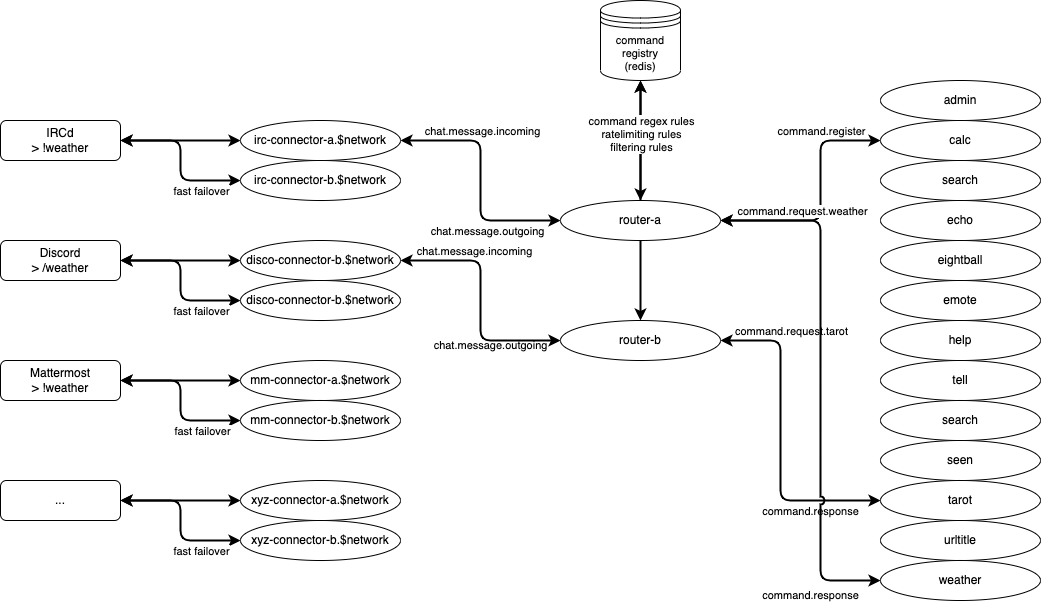

The diagram above was exported from draw.io. Its source (the exported page's mxGraphModel, read from the mxfile embedded in the PNG):
<mxGraphModel dx="1814" dy="1184" grid="1" gridSize="10" guides="1" tooltips="1" connect="1" arrows="1" fold="0" page="0" pageScale="1" pageWidth="1900" pageHeight="1300" math="0" shadow="0">
  <root>
    <mxCell id="0" />
    <mxCell id="1" parent="0" />
    <mxCell id="24" style="edgeStyle=orthogonalEdgeStyle;html=1;entryX=0;entryY=0.5;entryDx=0;entryDy=0;strokeWidth=2;startArrow=classic;startFill=1;" parent="1" source="4" target="8" edge="1">
      <mxGeometry relative="1" as="geometry" />
    </mxCell>
    <mxCell id="4" value="IRCd&lt;br&gt;&amp;gt; !weather" style="rounded=1;whiteSpace=wrap;html=1;" parent="1" vertex="1">
      <mxGeometry x="-80" y="200" width="120" height="40" as="geometry" />
    </mxCell>
    <mxCell id="25" style="edgeStyle=orthogonalEdgeStyle;html=1;entryX=0;entryY=0.5;entryDx=0;entryDy=0;strokeWidth=2;startArrow=classic;startFill=1;" parent="1" source="5" target="9" edge="1">
      <mxGeometry relative="1" as="geometry" />
    </mxCell>
    <mxCell id="5" value="Discord&lt;br&gt;&amp;gt; /weather" style="rounded=1;whiteSpace=wrap;html=1;" parent="1" vertex="1">
      <mxGeometry x="-80" y="320" width="120" height="40" as="geometry" />
    </mxCell>
    <mxCell id="26" style="edgeStyle=orthogonalEdgeStyle;html=1;entryX=0;entryY=0.5;entryDx=0;entryDy=0;strokeWidth=2;startArrow=classic;startFill=1;" parent="1" source="6" target="10" edge="1">
      <mxGeometry relative="1" as="geometry" />
    </mxCell>
    <mxCell id="6" value="Mattermost&lt;br&gt;&amp;gt; !weather" style="rounded=1;whiteSpace=wrap;html=1;" parent="1" vertex="1">
      <mxGeometry x="-80" y="440" width="120" height="40" as="geometry" />
    </mxCell>
    <mxCell id="27" style="edgeStyle=orthogonalEdgeStyle;html=1;strokeWidth=2;startArrow=classic;startFill=1;" parent="1" source="7" target="11" edge="1">
      <mxGeometry relative="1" as="geometry" />
    </mxCell>
    <mxCell id="7" value="..." style="rounded=1;whiteSpace=wrap;html=1;" parent="1" vertex="1">
      <mxGeometry x="-80" y="560" width="120" height="40" as="geometry" />
    </mxCell>
    <mxCell id="125" style="edgeStyle=orthogonalEdgeStyle;html=1;entryX=0;entryY=0.5;entryDx=0;entryDy=0;strokeWidth=2;startArrow=classic;startFill=1;" parent="1" source="8" target="122" edge="1">
      <mxGeometry relative="1" as="geometry" />
    </mxCell>
    <mxCell id="128" value="chat.message.incoming" style="edgeLabel;html=1;align=center;verticalAlign=middle;resizable=0;points=[];fontSize=11;fontFamily=Helvetica;fontColor=default;" parent="125" vertex="1" connectable="0">
      <mxGeometry x="-0.6705" y="4" relative="1" as="geometry">
        <mxPoint x="41" y="-6" as="offset" />
      </mxGeometry>
    </mxCell>
    <mxCell id="131" value="chat.message.outgoing" style="edgeLabel;html=1;align=center;verticalAlign=middle;resizable=0;points=[];fontSize=11;fontFamily=Helvetica;fontColor=default;" parent="125" vertex="1" connectable="0">
      <mxGeometry x="0.3826" y="2" relative="1" as="geometry">
        <mxPoint y="12" as="offset" />
      </mxGeometry>
    </mxCell>
    <mxCell id="8" value="irc-connector-a.$network" style="ellipse;whiteSpace=wrap;html=1;" parent="1" vertex="1">
      <mxGeometry x="160" y="200" width="160" height="40" as="geometry" />
    </mxCell>
    <mxCell id="132" style="edgeStyle=orthogonalEdgeStyle;shape=connector;rounded=1;html=1;entryX=0;entryY=0.5;entryDx=0;entryDy=0;labelBackgroundColor=default;strokeColor=default;strokeWidth=2;fontFamily=Helvetica;fontSize=11;fontColor=default;startArrow=classic;startFill=1;endArrow=classic;" parent="1" source="9" target="123" edge="1">
      <mxGeometry relative="1" as="geometry" />
    </mxCell>
    <mxCell id="133" value="chat.message.incoming" style="edgeLabel;html=1;align=center;verticalAlign=middle;resizable=0;points=[];fontSize=11;fontFamily=Helvetica;fontColor=default;" parent="132" vertex="1" connectable="0">
      <mxGeometry x="-0.3902" y="-4" relative="1" as="geometry">
        <mxPoint y="-14" as="offset" />
      </mxGeometry>
    </mxCell>
    <mxCell id="9" value="disco-connector-b.$network" style="ellipse;whiteSpace=wrap;html=1;" parent="1" vertex="1">
      <mxGeometry x="160" y="320" width="160" height="40" as="geometry" />
    </mxCell>
    <mxCell id="10" value="mm-connector-a.$network" style="ellipse;whiteSpace=wrap;html=1;" parent="1" vertex="1">
      <mxGeometry x="160" y="440" width="160" height="40" as="geometry" />
    </mxCell>
    <mxCell id="11" value="xyz-connector-a.$network" style="ellipse;whiteSpace=wrap;html=1;" parent="1" vertex="1">
      <mxGeometry x="160" y="560" width="160" height="40" as="geometry" />
    </mxCell>
    <mxCell id="47" style="edgeStyle=orthogonalEdgeStyle;html=1;strokeWidth=2;startArrow=classic;startFill=1;" parent="1" source="46" target="4" edge="1">
      <mxGeometry relative="1" as="geometry" />
    </mxCell>
    <mxCell id="48" value="fast failover" style="edgeLabel;html=1;align=center;verticalAlign=middle;resizable=0;points=[];" parent="47" vertex="1" connectable="0">
      <mxGeometry x="-0.3885" y="-2" relative="1" as="geometry">
        <mxPoint x="9" y="12" as="offset" />
      </mxGeometry>
    </mxCell>
    <mxCell id="46" value="irc-connector-b.$network" style="ellipse;whiteSpace=wrap;html=1;" parent="1" vertex="1">
      <mxGeometry x="160" y="240" width="160" height="40" as="geometry" />
    </mxCell>
    <mxCell id="52" style="edgeStyle=orthogonalEdgeStyle;html=1;entryX=1;entryY=0.5;entryDx=0;entryDy=0;strokeWidth=2;startArrow=classic;startFill=1;" parent="1" source="49" target="5" edge="1">
      <mxGeometry relative="1" as="geometry" />
    </mxCell>
    <mxCell id="55" value="fast failover" style="edgeLabel;html=1;align=center;verticalAlign=middle;resizable=0;points=[];" parent="52" vertex="1" connectable="0">
      <mxGeometry x="-0.35" y="1" relative="1" as="geometry">
        <mxPoint x="12" y="9" as="offset" />
      </mxGeometry>
    </mxCell>
    <mxCell id="49" value="disco-connector-b.$network" style="ellipse;whiteSpace=wrap;html=1;" parent="1" vertex="1">
      <mxGeometry x="160" y="360" width="160" height="40" as="geometry" />
    </mxCell>
    <mxCell id="53" style="edgeStyle=orthogonalEdgeStyle;html=1;entryX=1;entryY=0.5;entryDx=0;entryDy=0;strokeWidth=2;startArrow=classic;startFill=1;" parent="1" source="50" target="6" edge="1">
      <mxGeometry relative="1" as="geometry" />
    </mxCell>
    <mxCell id="56" value="fast failover" style="edgeLabel;html=1;align=center;verticalAlign=middle;resizable=0;points=[];" parent="53" vertex="1" connectable="0">
      <mxGeometry x="-0.3692" y="1" relative="1" as="geometry">
        <mxPoint x="11" y="9" as="offset" />
      </mxGeometry>
    </mxCell>
    <mxCell id="50" value="mm-connector-b.$network" style="ellipse;whiteSpace=wrap;html=1;" parent="1" vertex="1">
      <mxGeometry x="160" y="480" width="160" height="40" as="geometry" />
    </mxCell>
    <mxCell id="54" style="edgeStyle=orthogonalEdgeStyle;html=1;entryX=1;entryY=0.5;entryDx=0;entryDy=0;strokeWidth=2;startArrow=classic;startFill=1;" parent="1" source="51" target="7" edge="1">
      <mxGeometry relative="1" as="geometry" />
    </mxCell>
    <mxCell id="57" value="fast failover" style="edgeLabel;html=1;align=center;verticalAlign=middle;resizable=0;points=[];" parent="54" vertex="1" connectable="0">
      <mxGeometry x="-0.3981" y="-2" relative="1" as="geometry">
        <mxPoint x="8" y="12" as="offset" />
      </mxGeometry>
    </mxCell>
    <mxCell id="51" value="xyz-connector-b.$network" style="ellipse;whiteSpace=wrap;html=1;" parent="1" vertex="1">
      <mxGeometry x="160" y="600" width="160" height="40" as="geometry" />
    </mxCell>
    <mxCell id="80" value="admin" style="ellipse;whiteSpace=wrap;html=1;" parent="1" vertex="1">
      <mxGeometry x="800" y="160" width="160" height="40" as="geometry" />
    </mxCell>
    <mxCell id="142" style="edgeStyle=orthogonalEdgeStyle;shape=connector;rounded=1;html=1;labelBackgroundColor=default;strokeColor=default;strokeWidth=2;fontFamily=Helvetica;fontSize=11;fontColor=default;startArrow=classic;startFill=1;endArrow=classic;" parent="1" source="82" edge="1">
      <mxGeometry relative="1" as="geometry">
        <mxPoint x="640" y="300" as="targetPoint" />
        <Array as="points">
          <mxPoint x="740" y="220" />
          <mxPoint x="740" y="300" />
        </Array>
      </mxGeometry>
    </mxCell>
    <mxCell id="143" value="command.register" style="edgeLabel;html=1;align=center;verticalAlign=middle;resizable=0;points=[];fontSize=11;fontFamily=Helvetica;fontColor=default;" parent="142" vertex="1" connectable="0">
      <mxGeometry x="-0.3848" y="-3" relative="1" as="geometry">
        <mxPoint x="3" y="-24" as="offset" />
      </mxGeometry>
    </mxCell>
    <mxCell id="82" value="calc" style="ellipse;whiteSpace=wrap;html=1;" parent="1" vertex="1">
      <mxGeometry x="800" y="200" width="160" height="40" as="geometry" />
    </mxCell>
    <mxCell id="83" value="search" style="ellipse;whiteSpace=wrap;html=1;" parent="1" vertex="1">
      <mxGeometry x="800" y="240" width="160" height="40" as="geometry" />
    </mxCell>
    <mxCell id="84" value="echo" style="ellipse;whiteSpace=wrap;html=1;" parent="1" vertex="1">
      <mxGeometry x="800" y="280" width="160" height="40" as="geometry" />
    </mxCell>
    <mxCell id="85" value="eightball" style="ellipse;whiteSpace=wrap;html=1;" parent="1" vertex="1">
      <mxGeometry x="800" y="320" width="160" height="40" as="geometry" />
    </mxCell>
    <mxCell id="86" value="emote" style="ellipse;whiteSpace=wrap;html=1;" parent="1" vertex="1">
      <mxGeometry x="800" y="360" width="160" height="40" as="geometry" />
    </mxCell>
    <mxCell id="87" value="help" style="ellipse;whiteSpace=wrap;html=1;" parent="1" vertex="1">
      <mxGeometry x="800" y="400" width="160" height="40" as="geometry" />
    </mxCell>
    <mxCell id="88" value="tell" style="ellipse;whiteSpace=wrap;html=1;" parent="1" vertex="1">
      <mxGeometry x="800" y="440" width="160" height="40" as="geometry" />
    </mxCell>
    <mxCell id="89" value="search" style="ellipse;whiteSpace=wrap;html=1;" parent="1" vertex="1">
      <mxGeometry x="800" y="480" width="160" height="40" as="geometry" />
    </mxCell>
    <mxCell id="90" value="seen" style="ellipse;whiteSpace=wrap;html=1;" parent="1" vertex="1">
      <mxGeometry x="800" y="520" width="160" height="40" as="geometry" />
    </mxCell>
    <mxCell id="91" value="tarot" style="ellipse;whiteSpace=wrap;html=1;" parent="1" vertex="1">
      <mxGeometry x="800" y="560" width="160" height="40" as="geometry" />
    </mxCell>
    <mxCell id="92" value="urltitle" style="ellipse;whiteSpace=wrap;html=1;" parent="1" vertex="1">
      <mxGeometry x="800" y="600" width="160" height="40" as="geometry" />
    </mxCell>
    <mxCell id="140" style="edgeStyle=orthogonalEdgeStyle;shape=connector;rounded=1;html=1;labelBackgroundColor=default;strokeColor=default;strokeWidth=2;fontFamily=Helvetica;fontSize=11;fontColor=default;startArrow=classic;startFill=1;endArrow=classic;" parent="1" source="123" edge="1">
      <mxGeometry relative="1" as="geometry">
        <mxPoint x="560" y="160" as="targetPoint" />
      </mxGeometry>
    </mxCell>
    <mxCell id="93" value="weather" style="ellipse;whiteSpace=wrap;html=1;" parent="1" vertex="1">
      <mxGeometry x="800" y="640" width="160" height="40" as="geometry" />
    </mxCell>
    <mxCell id="139" style="edgeStyle=orthogonalEdgeStyle;shape=connector;rounded=1;html=1;entryX=0.5;entryY=1;entryDx=0;entryDy=0;labelBackgroundColor=default;strokeColor=default;strokeWidth=2;fontFamily=Helvetica;fontSize=11;fontColor=default;startArrow=classic;startFill=1;endArrow=classic;" parent="1" source="122" target="138" edge="1">
      <mxGeometry relative="1" as="geometry" />
    </mxCell>
    <mxCell id="141" value="command regex rules&lt;br&gt;ratelimiting rules&lt;br&gt;filtering rules" style="edgeLabel;html=1;align=center;verticalAlign=middle;resizable=0;points=[];fontSize=11;fontFamily=Helvetica;fontColor=default;" parent="139" vertex="1" connectable="0">
      <mxGeometry x="0.1152" relative="1" as="geometry">
        <mxPoint as="offset" />
      </mxGeometry>
    </mxCell>
    <mxCell id="122" value="router-a" style="ellipse;whiteSpace=wrap;html=1;" parent="1" vertex="1">
      <mxGeometry x="480" y="280" width="160" height="40" as="geometry" />
    </mxCell>
    <mxCell id="135" style="edgeStyle=orthogonalEdgeStyle;shape=connector;rounded=1;html=1;entryX=0;entryY=0.5;entryDx=0;entryDy=0;labelBackgroundColor=default;strokeColor=default;strokeWidth=2;fontFamily=Helvetica;fontSize=11;fontColor=default;startArrow=classic;startFill=1;endArrow=classic;jumpStyle=arc;" parent="1" source="123" target="91" edge="1">
      <mxGeometry relative="1" as="geometry">
        <Array as="points">
          <mxPoint x="700" y="420" />
          <mxPoint x="700" y="580" />
        </Array>
      </mxGeometry>
    </mxCell>
    <mxCell id="136" value="command.response" style="edgeLabel;html=1;align=center;verticalAlign=middle;resizable=0;points=[];fontSize=11;fontFamily=Helvetica;fontColor=default;" parent="135" vertex="1" connectable="0">
      <mxGeometry x="0.6449" y="1" relative="1" as="geometry">
        <mxPoint x="-14" y="11" as="offset" />
      </mxGeometry>
    </mxCell>
    <mxCell id="137" value="command.request.tarot" style="edgeLabel;html=1;align=center;verticalAlign=middle;resizable=0;points=[];fontSize=11;fontFamily=Helvetica;fontColor=default;" parent="135" vertex="1" connectable="0">
      <mxGeometry x="-0.7983" y="-1" relative="1" as="geometry">
        <mxPoint x="38" y="-11" as="offset" />
      </mxGeometry>
    </mxCell>
    <mxCell id="123" value="router-b" style="ellipse;whiteSpace=wrap;html=1;" parent="1" vertex="1">
      <mxGeometry x="480" y="400" width="160" height="40" as="geometry" />
    </mxCell>
    <mxCell id="130" value="command.response" style="text;html=1;align=center;verticalAlign=middle;resizable=0;points=[];autosize=1;strokeColor=none;fillColor=none;fontSize=11;fontFamily=Helvetica;fontColor=default;" parent="1" vertex="1">
      <mxGeometry x="670" y="660" width="120" height="30" as="geometry" />
    </mxCell>
    <mxCell id="134" value="chat.message.outgoing" style="text;html=1;align=center;verticalAlign=middle;resizable=0;points=[];autosize=1;strokeColor=none;fillColor=none;fontSize=11;fontFamily=Helvetica;fontColor=default;" parent="1" vertex="1">
      <mxGeometry x="340" y="410" width="140" height="30" as="geometry" />
    </mxCell>
    <mxCell id="138" value="command registry&lt;br&gt;(redis)" style="shape=datastore;whiteSpace=wrap;html=1;fontFamily=Helvetica;fontSize=11;fontColor=default;" parent="1" vertex="1">
      <mxGeometry x="520" y="80" width="80" height="80" as="geometry" />
    </mxCell>
    <mxCell id="127" style="edgeStyle=orthogonalEdgeStyle;shape=connector;rounded=1;html=1;entryX=0;entryY=0.5;entryDx=0;entryDy=0;labelBackgroundColor=default;strokeColor=default;strokeWidth=2;fontFamily=Helvetica;fontSize=11;fontColor=default;startArrow=classic;startFill=1;endArrow=classic;jumpStyle=arc;" parent="1" source="122" target="93" edge="1">
      <mxGeometry relative="1" as="geometry">
        <Array as="points">
          <mxPoint x="740" y="300" />
          <mxPoint x="740" y="660" />
        </Array>
      </mxGeometry>
    </mxCell>
    <mxCell id="129" value="command.request.weather" style="edgeLabel;html=1;align=center;verticalAlign=middle;resizable=0;points=[];fontSize=11;fontFamily=Helvetica;fontColor=default;" parent="127" vertex="1" connectable="0">
      <mxGeometry x="-0.771" relative="1" as="geometry">
        <mxPoint x="21" y="-10" as="offset" />
      </mxGeometry>
    </mxCell>
  </root>
</mxGraphModel>